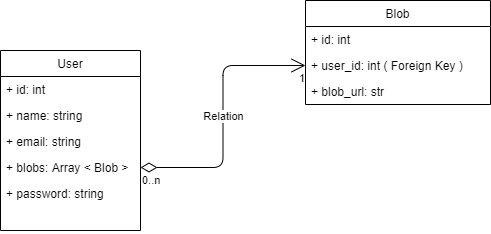

The diagram above was exported from draw.io. Its source (the exported page's mxGraphModel, read from the mxfile embedded in the PNG):
<mxGraphModel dx="1368" dy="740" grid="1" gridSize="10" guides="1" tooltips="1" connect="1" arrows="1" fold="1" page="1" pageScale="1" pageWidth="850" pageHeight="1100" math="0" shadow="0">
  <root>
    <mxCell id="0" />
    <mxCell id="1" parent="0" />
    <mxCell id="2" value="User" style="swimlane;fontStyle=0;childLayout=stackLayout;horizontal=1;startSize=26;fillColor=none;horizontalStack=0;resizeParent=1;resizeParentMax=0;resizeLast=0;collapsible=1;marginBottom=0;" vertex="1" parent="1">
      <mxGeometry x="120" y="180" width="140" height="180" as="geometry" />
    </mxCell>
    <mxCell id="3" value="+ id: int" style="text;strokeColor=none;fillColor=none;align=left;verticalAlign=top;spacingLeft=4;spacingRight=4;overflow=hidden;rotatable=0;points=[[0,0.5],[1,0.5]];portConstraint=eastwest;" vertex="1" parent="2">
      <mxGeometry y="26" width="140" height="26" as="geometry" />
    </mxCell>
    <mxCell id="4" value="+ name: string" style="text;strokeColor=none;fillColor=none;align=left;verticalAlign=top;spacingLeft=4;spacingRight=4;overflow=hidden;rotatable=0;points=[[0,0.5],[1,0.5]];portConstraint=eastwest;" vertex="1" parent="2">
      <mxGeometry y="52" width="140" height="26" as="geometry" />
    </mxCell>
    <mxCell id="9" value="+ email: string" style="text;strokeColor=none;fillColor=none;align=left;verticalAlign=top;spacingLeft=4;spacingRight=4;overflow=hidden;rotatable=0;points=[[0,0.5],[1,0.5]];portConstraint=eastwest;" vertex="1" parent="2">
      <mxGeometry y="78" width="140" height="26" as="geometry" />
    </mxCell>
    <mxCell id="10" value="+ blobs: Array &lt; Blob &gt;" style="text;strokeColor=none;fillColor=none;align=left;verticalAlign=top;spacingLeft=4;spacingRight=4;overflow=hidden;rotatable=0;points=[[0,0.5],[1,0.5]];portConstraint=eastwest;" vertex="1" parent="2">
      <mxGeometry y="104" width="140" height="26" as="geometry" />
    </mxCell>
    <mxCell id="5" value="+ password: string" style="text;strokeColor=none;fillColor=none;align=left;verticalAlign=top;spacingLeft=4;spacingRight=4;overflow=hidden;rotatable=0;points=[[0,0.5],[1,0.5]];portConstraint=eastwest;" vertex="1" parent="2">
      <mxGeometry y="130" width="140" height="50" as="geometry" />
    </mxCell>
    <mxCell id="11" value="Blob" style="swimlane;fontStyle=0;childLayout=stackLayout;horizontal=1;startSize=26;fillColor=none;horizontalStack=0;resizeParent=1;resizeParentMax=0;resizeLast=0;collapsible=1;marginBottom=0;" vertex="1" parent="1">
      <mxGeometry x="425" y="130" width="185" height="104" as="geometry" />
    </mxCell>
    <mxCell id="12" value="+ id: int" style="text;strokeColor=none;fillColor=none;align=left;verticalAlign=top;spacingLeft=4;spacingRight=4;overflow=hidden;rotatable=0;points=[[0,0.5],[1,0.5]];portConstraint=eastwest;" vertex="1" parent="11">
      <mxGeometry y="26" width="185" height="26" as="geometry" />
    </mxCell>
    <mxCell id="13" value="+ user_id: int ( Foreign Key )" style="text;strokeColor=none;fillColor=none;align=left;verticalAlign=top;spacingLeft=4;spacingRight=4;overflow=hidden;rotatable=0;points=[[0,0.5],[1,0.5]];portConstraint=eastwest;" vertex="1" parent="11">
      <mxGeometry y="52" width="185" height="26" as="geometry" />
    </mxCell>
    <mxCell id="14" value="+ blob_url: str" style="text;strokeColor=none;fillColor=none;align=left;verticalAlign=top;spacingLeft=4;spacingRight=4;overflow=hidden;rotatable=0;points=[[0,0.5],[1,0.5]];portConstraint=eastwest;" vertex="1" parent="11">
      <mxGeometry y="78" width="185" height="26" as="geometry" />
    </mxCell>
    <mxCell id="19" value="Relation" style="endArrow=open;html=1;endSize=12;startArrow=diamondThin;startSize=14;startFill=0;edgeStyle=orthogonalEdgeStyle;exitX=1;exitY=0.5;exitDx=0;exitDy=0;entryX=0;entryY=0.5;entryDx=0;entryDy=0;" edge="1" parent="1" source="10" target="13">
      <mxGeometry relative="1" as="geometry">
        <mxPoint x="510" y="340" as="sourcePoint" />
        <mxPoint x="670" y="340" as="targetPoint" />
      </mxGeometry>
    </mxCell>
    <mxCell id="20" value="0..n" style="edgeLabel;resizable=0;html=1;align=left;verticalAlign=top;" connectable="0" vertex="1" parent="19">
      <mxGeometry x="-1" relative="1" as="geometry" />
    </mxCell>
    <mxCell id="21" value="1" style="edgeLabel;resizable=0;html=1;align=right;verticalAlign=top;" connectable="0" vertex="1" parent="19">
      <mxGeometry x="1" relative="1" as="geometry" />
    </mxCell>
  </root>
</mxGraphModel>